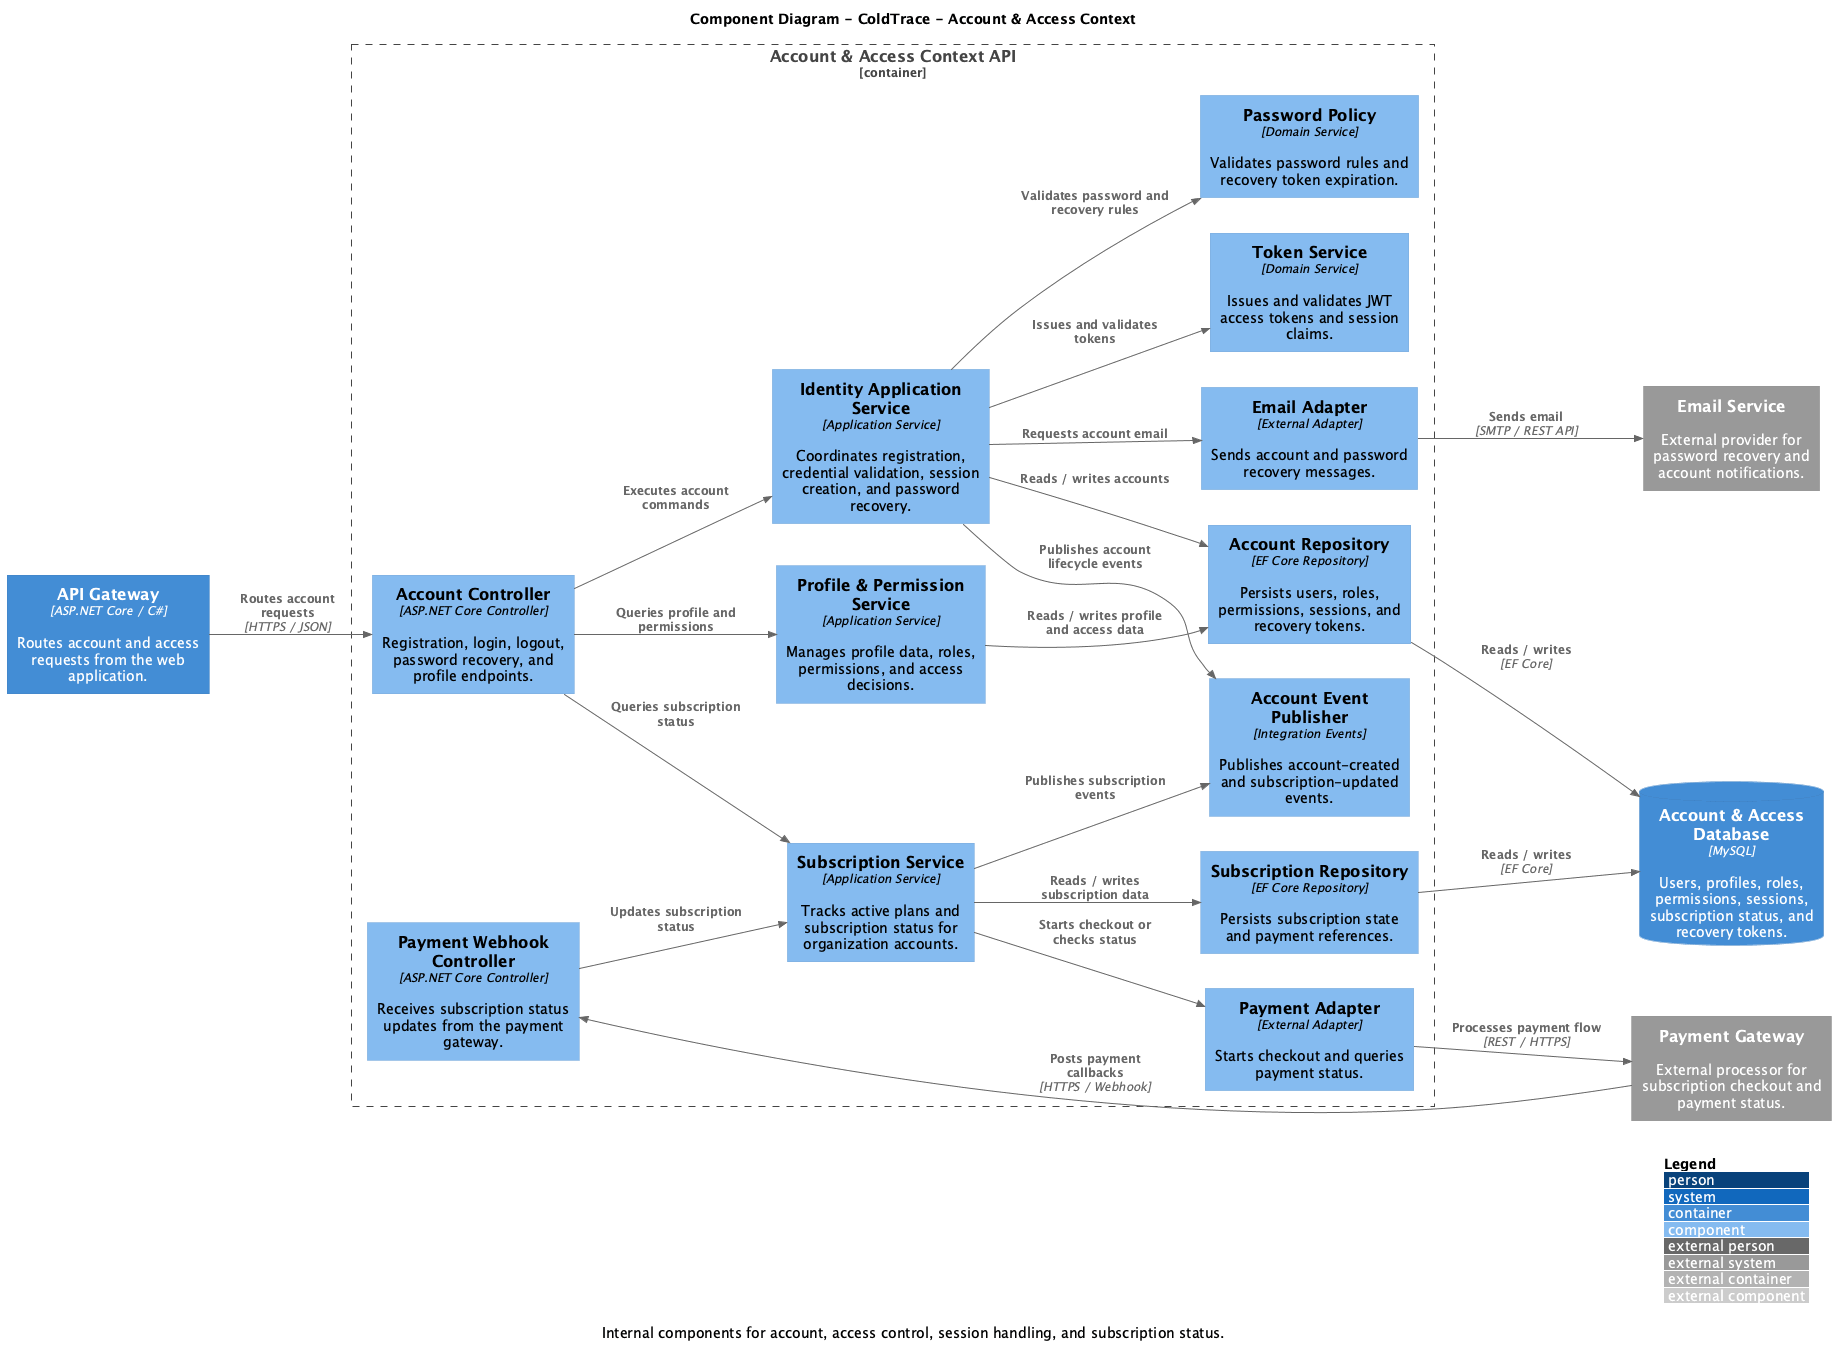

The diagram above was rendered by PlantUML. Its source (embedded in the PNG):
@startuml
!include https://raw.githubusercontent.com/plantuml-stdlib/C4-PlantUML/master/C4_Component.puml

title Component Diagram - ColdTrace - Account & Access Context
caption Internal components for account, access control, session handling, and subscription status.

LAYOUT_WITH_LEGEND()
LAYOUT_LEFT_RIGHT()

Container(api_gateway, "API Gateway", "ASP.NET Core / C#", "Routes account and access requests from the web application.")
System_Ext(email, "Email Service", "External provider for password recovery and account notifications.")
System_Ext(payments, "Payment Gateway", "External processor for subscription checkout and payment status.")

Container_Boundary(account, "Account & Access Context API") {
    Component(account_controller, "Account Controller", "ASP.NET Core Controller", "Registration, login, logout, password recovery, and profile endpoints.")
    Component(payment_webhook_controller, "Payment Webhook Controller", "ASP.NET Core Controller", "Receives subscription status updates from the payment gateway.")

    Component(identity_service, "Identity Application Service", "Application Service", "Coordinates registration, credential validation, session creation, and password recovery.")
    Component(profile_service, "Profile & Permission Service", "Application Service", "Manages profile data, roles, permissions, and access decisions.")
    Component(subscription_service, "Subscription Service", "Application Service", "Tracks active plans and subscription status for organization accounts.")

    Component(token_service, "Token Service", "Domain Service", "Issues and validates JWT access tokens and session claims.")
    Component(password_policy, "Password Policy", "Domain Service", "Validates password rules and recovery token expiration.")

    Component(account_repo, "Account Repository", "EF Core Repository", "Persists users, roles, permissions, sessions, and recovery tokens.")
    Component(subscription_repo, "Subscription Repository", "EF Core Repository", "Persists subscription state and payment references.")

    Component(email_adapter, "Email Adapter", "External Adapter", "Sends account and password recovery messages.")
    Component(payment_adapter, "Payment Adapter", "External Adapter", "Starts checkout and queries payment status.")
    Component(account_events, "Account Event Publisher", "Integration Events", "Publishes account-created and subscription-updated events.")
}

ContainerDb(account_db, "Account & Access Database", "MySQL", "Users, profiles, roles, permissions, sessions, subscription status, and recovery tokens.")

Rel(api_gateway, account_controller, "Routes account requests", "HTTPS / JSON")
Rel(payments, payment_webhook_controller, "Posts payment callbacks", "HTTPS / Webhook")

Rel(account_controller, identity_service, "Executes account commands")
Rel(account_controller, profile_service, "Queries profile and permissions")
Rel(account_controller, subscription_service, "Queries subscription status")
Rel(payment_webhook_controller, subscription_service, "Updates subscription status")

Rel(identity_service, token_service, "Issues and validates tokens")
Rel(identity_service, password_policy, "Validates password and recovery rules")
Rel(identity_service, account_repo, "Reads / writes accounts")
Rel(profile_service, account_repo, "Reads / writes profile and access data")
Rel(subscription_service, subscription_repo, "Reads / writes subscription data")

Rel(identity_service, email_adapter, "Requests account email")
Rel(subscription_service, payment_adapter, "Starts checkout or checks status")
Rel(identity_service, account_events, "Publishes account lifecycle events")
Rel(subscription_service, account_events, "Publishes subscription events")

Rel(account_repo, account_db, "Reads / writes", "EF Core")
Rel(subscription_repo, account_db, "Reads / writes", "EF Core")
Rel(email_adapter, email, "Sends email", "SMTP / REST API")
Rel(payment_adapter, payments, "Processes payment flow", "REST / HTTPS")

@enduml